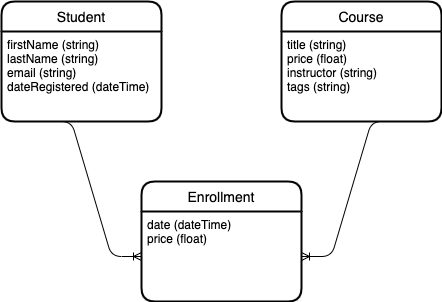

The diagram above was exported from draw.io. Its source (the exported page's mxGraphModel, read from the mxfile embedded in the PNG):
<mxGraphModel dx="791" dy="493" grid="1" gridSize="10" guides="1" tooltips="1" connect="1" arrows="1" fold="1" page="1" pageScale="1" pageWidth="827" pageHeight="1169" math="0" shadow="0">
  <root>
    <mxCell id="0" />
    <mxCell id="1" parent="0" />
    <mxCell id="TwrdQFgrRyLgXbduxZ00-3" value="Student" style="swimlane;childLayout=stackLayout;horizontal=1;startSize=30;horizontalStack=0;rounded=1;fontSize=14;fontStyle=0;strokeWidth=2;resizeParent=0;resizeLast=1;shadow=0;dashed=0;align=center;labelBackgroundColor=none;" vertex="1" parent="1">
      <mxGeometry x="40" y="80" width="160" height="120" as="geometry" />
    </mxCell>
    <mxCell id="TwrdQFgrRyLgXbduxZ00-4" value="firstName (string)&#10;lastName (string)&#10;email (string)&#10;dateRegistered (dateTime)" style="align=left;strokeColor=none;fillColor=none;spacingLeft=4;fontSize=12;verticalAlign=top;resizable=0;rotatable=0;part=1;" vertex="1" parent="TwrdQFgrRyLgXbduxZ00-3">
      <mxGeometry y="30" width="160" height="90" as="geometry" />
    </mxCell>
    <mxCell id="TwrdQFgrRyLgXbduxZ00-6" value="Course" style="swimlane;childLayout=stackLayout;horizontal=1;startSize=30;horizontalStack=0;rounded=1;fontSize=14;fontStyle=0;strokeWidth=2;resizeParent=0;resizeLast=1;shadow=0;dashed=0;align=center;labelBackgroundColor=none;" vertex="1" parent="1">
      <mxGeometry x="320" y="80" width="160" height="120" as="geometry" />
    </mxCell>
    <mxCell id="TwrdQFgrRyLgXbduxZ00-7" value="title (string)&#10;price (float)&#10;instructor (string)&#10;tags (string)" style="align=left;strokeColor=none;fillColor=none;spacingLeft=4;fontSize=12;verticalAlign=top;resizable=0;rotatable=0;part=1;labelBackgroundColor=none;" vertex="1" parent="TwrdQFgrRyLgXbduxZ00-6">
      <mxGeometry y="30" width="160" height="90" as="geometry" />
    </mxCell>
    <mxCell id="TwrdQFgrRyLgXbduxZ00-11" value="Enrollment" style="swimlane;childLayout=stackLayout;horizontal=1;startSize=30;horizontalStack=0;rounded=1;fontSize=14;fontStyle=0;strokeWidth=2;resizeParent=0;resizeLast=1;shadow=0;dashed=0;align=center;labelBackgroundColor=none;" vertex="1" parent="1">
      <mxGeometry x="180" y="260" width="160" height="120" as="geometry" />
    </mxCell>
    <mxCell id="TwrdQFgrRyLgXbduxZ00-12" value="date (dateTime)&#10;price (float)" style="align=left;strokeColor=none;fillColor=none;spacingLeft=4;fontSize=12;verticalAlign=top;resizable=0;rotatable=0;part=1;labelBackgroundColor=none;" vertex="1" parent="TwrdQFgrRyLgXbduxZ00-11">
      <mxGeometry y="30" width="160" height="90" as="geometry" />
    </mxCell>
    <mxCell id="TwrdQFgrRyLgXbduxZ00-17" value="" style="edgeStyle=entityRelationEdgeStyle;fontSize=12;html=1;endArrow=ERoneToMany;rounded=1;exitX=0.25;exitY=1;exitDx=0;exitDy=0;" edge="1" parent="1" source="TwrdQFgrRyLgXbduxZ00-4" target="TwrdQFgrRyLgXbduxZ00-12">
      <mxGeometry width="100" height="100" relative="1" as="geometry">
        <mxPoint x="60" y="340" as="sourcePoint" />
        <mxPoint x="160" y="240" as="targetPoint" />
      </mxGeometry>
    </mxCell>
    <mxCell id="TwrdQFgrRyLgXbduxZ00-18" value="" style="edgeStyle=entityRelationEdgeStyle;fontSize=12;html=1;endArrow=ERoneToMany;exitX=0.75;exitY=1;exitDx=0;exitDy=0;entryX=1;entryY=0.5;entryDx=0;entryDy=0;rounded=1;" edge="1" parent="1" source="TwrdQFgrRyLgXbduxZ00-7" target="TwrdQFgrRyLgXbduxZ00-12">
      <mxGeometry width="100" height="100" relative="1" as="geometry">
        <mxPoint x="470" y="410" as="sourcePoint" />
        <mxPoint x="570" y="310" as="targetPoint" />
      </mxGeometry>
    </mxCell>
  </root>
</mxGraphModel>